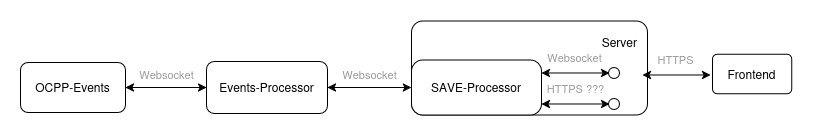

The diagram above was exported from draw.io. Its source (the exported page's mxGraphModel, read from the mxfile embedded in the PNG):
<mxGraphModel dx="150" dy="-648" grid="0" gridSize="10" guides="1" tooltips="1" connect="1" arrows="1" fold="1" page="1" pageScale="1" pageWidth="827" pageHeight="1169" math="0" shadow="0">
  <root>
    <mxCell id="0" />
    <mxCell id="1" parent="0" />
    <mxCell id="2" value="Websocket" style="text;html=1;align=center;verticalAlign=middle;resizable=0;points=[];autosize=1;strokeColor=none;fillColor=none;fontColor=#9C9C9C;fontSize=11;labelBackgroundColor=default;" vertex="1" parent="1">
      <mxGeometry x="2336.8799999999997" y="2382" width="72" height="25" as="geometry" />
    </mxCell>
    <mxCell id="3" value="" style="rounded=0;orthogonalLoop=1;jettySize=auto;html=1;startArrow=classic;startFill=1;" edge="1" source="4" target="6" parent="1">
      <mxGeometry relative="1" as="geometry" />
    </mxCell>
    <mxCell id="4" value="OCPP-Events" style="rounded=1;whiteSpace=wrap;html=1;" vertex="1" parent="1">
      <mxGeometry x="2024" y="2383" width="105" height="50" as="geometry" />
    </mxCell>
    <mxCell id="5" style="rounded=0;orthogonalLoop=1;jettySize=auto;html=1;startArrow=classic;startFill=1;" edge="1" source="6" target="8" parent="1">
      <mxGeometry relative="1" as="geometry" />
    </mxCell>
    <mxCell id="6" value="Events-Processor" style="rounded=1;whiteSpace=wrap;html=1;" vertex="1" parent="1">
      <mxGeometry x="2210" y="2382" width="121" height="52" as="geometry" />
    </mxCell>
    <mxCell id="7" value="Server" style="rounded=1;whiteSpace=wrap;html=1;align=right;verticalAlign=top;spacing=10;arcSize=12;" vertex="1" parent="1">
      <mxGeometry x="2414.97" y="2341.5" width="236.03" height="94" as="geometry" />
    </mxCell>
    <mxCell id="8" value="SAVE-Processor" style="rounded=1;whiteSpace=wrap;html=1;arcSize=20;" vertex="1" parent="1">
      <mxGeometry x="2414.97" y="2380.5" width="130.03" height="55" as="geometry" />
    </mxCell>
    <mxCell id="9" value="Websocket" style="text;html=1;align=center;verticalAlign=middle;resizable=0;points=[];autosize=1;strokeColor=none;fillColor=none;fontColor=#9C9C9C;fontSize=11;labelBackgroundColor=default;" vertex="1" parent="1">
      <mxGeometry x="2133.9999999999995" y="2382" width="72" height="25" as="geometry" />
    </mxCell>
    <mxCell id="10" style="rounded=0;orthogonalLoop=1;jettySize=auto;html=1;startArrow=classic;startFill=1;exitX=0.892;exitY=0.518;exitDx=0;exitDy=0;exitPerimeter=0;entryX=0.78;entryY=0.718;entryDx=0;entryDy=0;entryPerimeter=0;" edge="1" parent="1">
      <mxGeometry relative="1" as="geometry">
        <mxPoint x="2544.99676" y="2424.49" as="sourcePoint" />
        <mxPoint x="2613.1133999999997" y="2424.492" as="targetPoint" />
      </mxGeometry>
    </mxCell>
    <mxCell id="11" value="HTTPS ???" style="text;html=1;align=center;verticalAlign=middle;resizable=0;points=[];autosize=1;strokeColor=none;fillColor=none;fontColor=#9C9C9C;fontSize=11;labelBackgroundColor=default;" vertex="1" parent="1">
      <mxGeometry x="2541.0399999999995" y="2396" width="75" height="25" as="geometry" />
    </mxCell>
    <mxCell id="12" style="rounded=0;orthogonalLoop=1;jettySize=auto;html=1;startArrow=classic;startFill=1;exitX=0.892;exitY=0.518;exitDx=0;exitDy=0;exitPerimeter=0;entryX=0.78;entryY=0.718;entryDx=0;entryDy=0;entryPerimeter=0;" edge="1" parent="1">
      <mxGeometry relative="1" as="geometry">
        <mxPoint x="2645.99676" y="2395.49" as="sourcePoint" />
        <mxPoint x="2714.1133999999997" y="2395.492" as="targetPoint" />
      </mxGeometry>
    </mxCell>
    <mxCell id="13" value="HTTPS" style="text;html=1;align=center;verticalAlign=middle;resizable=0;points=[];autosize=1;strokeColor=none;fillColor=none;fontColor=#9C9C9C;fontSize=11;labelBackgroundColor=default;" vertex="1" parent="1">
      <mxGeometry x="2652.0399999999995" y="2367" width="54" height="25" as="geometry" />
    </mxCell>
    <mxCell id="14" value="Frontend" style="rounded=1;whiteSpace=wrap;html=1;align=center;verticalAlign=middle;spacing=0;arcSize=12;" vertex="1" parent="1">
      <mxGeometry x="2716" y="2374.75" width="79.28" height="39.5" as="geometry" />
    </mxCell>
    <mxCell id="15" value="" style="ellipse;whiteSpace=wrap;html=1;aspect=fixed;" vertex="1" parent="1">
      <mxGeometry x="2612" y="2419" width="11" height="11" as="geometry" />
    </mxCell>
    <mxCell id="16" style="rounded=0;orthogonalLoop=1;jettySize=auto;html=1;startArrow=classic;startFill=1;exitX=0.892;exitY=0.518;exitDx=0;exitDy=0;exitPerimeter=0;entryX=0.78;entryY=0.718;entryDx=0;entryDy=0;entryPerimeter=0;" edge="1" parent="1">
      <mxGeometry relative="1" as="geometry">
        <mxPoint x="2544.99676" y="2393.49" as="sourcePoint" />
        <mxPoint x="2613.1133999999997" y="2393.492" as="targetPoint" />
      </mxGeometry>
    </mxCell>
    <mxCell id="17" value="Websocket" style="text;html=1;align=center;verticalAlign=middle;resizable=0;points=[];autosize=1;strokeColor=none;fillColor=none;fontColor=#9C9C9C;fontSize=11;labelBackgroundColor=default;" vertex="1" parent="1">
      <mxGeometry x="2542.0399999999995" y="2365" width="72" height="25" as="geometry" />
    </mxCell>
    <mxCell id="18" value="" style="ellipse;whiteSpace=wrap;html=1;aspect=fixed;" vertex="1" parent="1">
      <mxGeometry x="2612" y="2388" width="11" height="11" as="geometry" />
    </mxCell>
  </root>
</mxGraphModel>